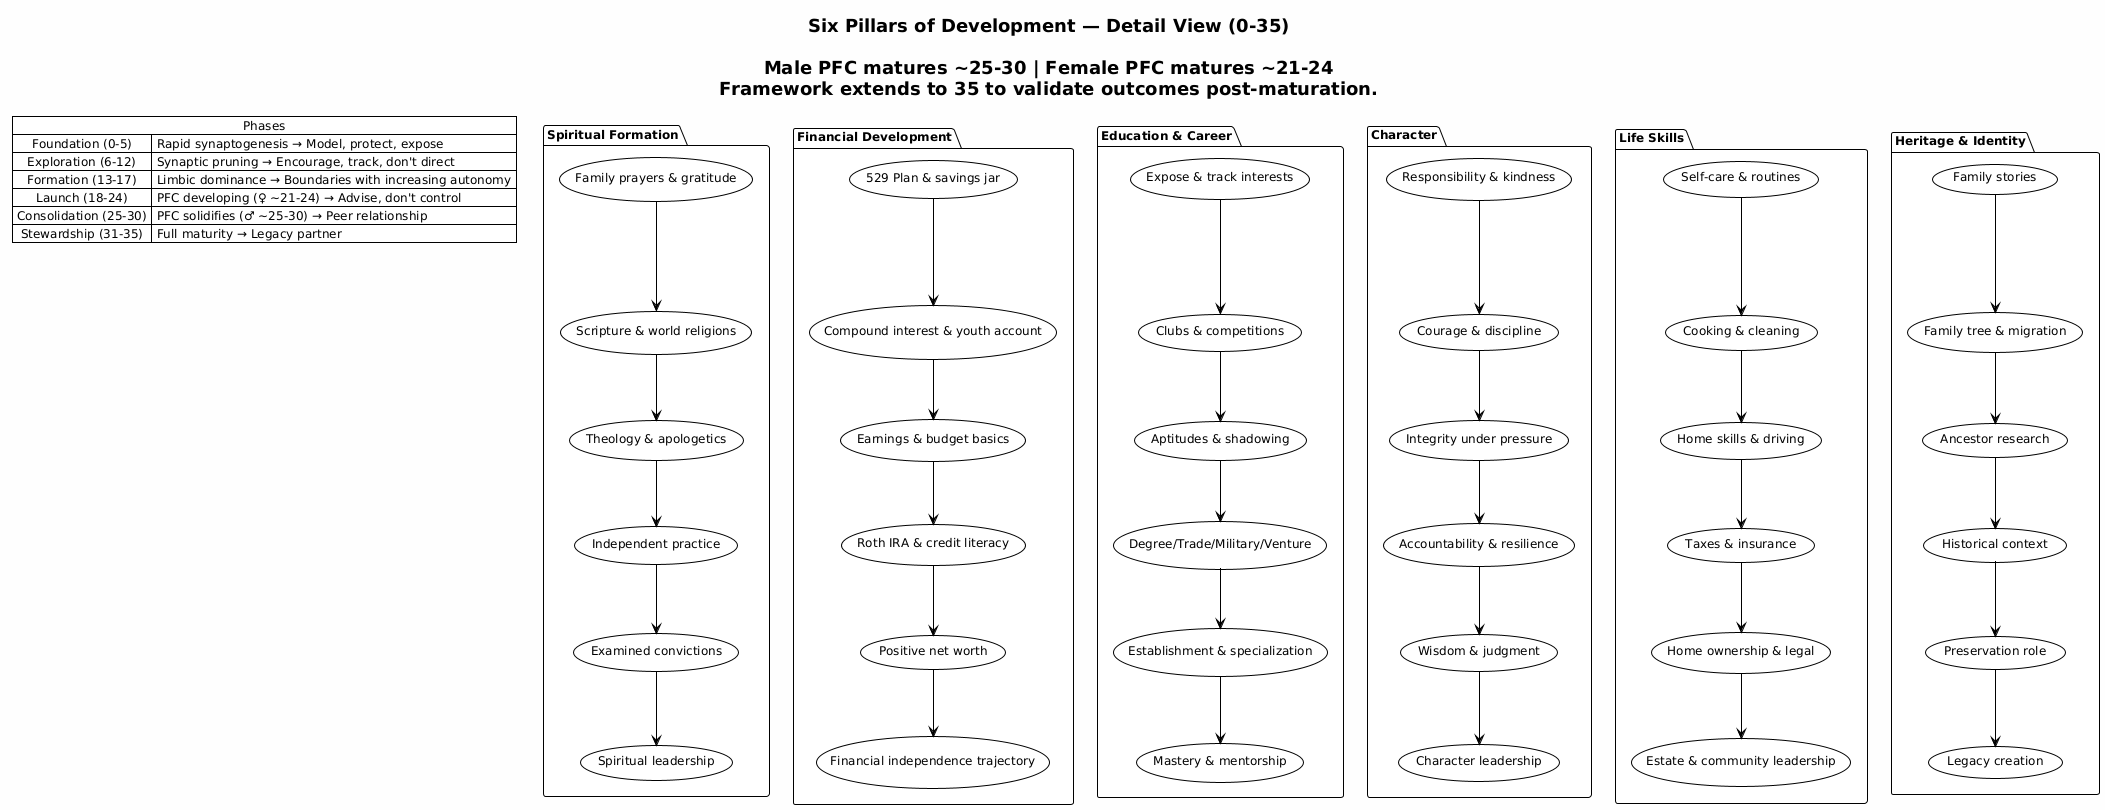

The diagram above was rendered by PlantUML. Its source (embedded in the PNG):
@startuml pillars_detail
!theme plain
skinparam backgroundColor #FEFEFE
skinparam defaultFontSize 12
skinparam titleFontSize 18

title Six Pillars of Development — Detail View (0-35)\n\nMale PFC matures ~25-30 | Female PFC matures ~21-24\nFramework extends to 35 to validate outcomes post-maturation.

map "Phases" as phases {
  Foundation (0-5) => Rapid synaptogenesis → Model, protect, expose
  Exploration (6-12) => Synaptic pruning → Encourage, track, don't direct
  Formation (13-17) => Limbic dominance → Boundaries with increasing autonomy
  Launch (18-24) => PFC developing (♀ ~21-24) → Advise, don't control
  Consolidation (25-30) => PFC solidifies (♂ ~25-30) → Peer relationship
  Stewardship (31-35) => Full maturity → Legacy partner
}

package "Spiritual Formation" {
  (Family prayers & gratitude) as sp1
  (Scripture & world religions) as sp2
  (Theology & apologetics) as sp3
  (Independent practice) as sp4
  (Examined convictions) as sp5
  (Spiritual leadership) as sp6
  sp1 --> sp2
  sp2 --> sp3
  sp3 --> sp4
  sp4 --> sp5
  sp5 --> sp6
}

package "Financial Development" {
  (529 Plan & savings jar) as fi1
  (Compound interest & youth account) as fi2
  (Earnings & budget basics) as fi3
  (Roth IRA & credit literacy) as fi4
  (Positive net worth) as fi5
  (Financial independence trajectory) as fi6
  fi1 --> fi2
  fi2 --> fi3
  fi3 --> fi4
  fi4 --> fi5
  fi5 --> fi6
}

package "Education & Career" {
  (Expose & track interests) as ed1
  (Clubs & competitions) as ed2
  (Aptitudes & shadowing) as ed3
  (Degree/Trade/Military/Venture) as ed4
  (Establishment & specialization) as ed5
  (Mastery & mentorship) as ed6
  ed1 --> ed2
  ed2 --> ed3
  ed3 --> ed4
  ed4 --> ed5
  ed5 --> ed6
}

package "Character" {
  (Responsibility & kindness) as ch1
  (Courage & discipline) as ch2
  (Integrity under pressure) as ch3
  (Accountability & resilience) as ch4
  (Wisdom & judgment) as ch5
  (Character leadership) as ch6
  ch1 --> ch2
  ch2 --> ch3
  ch3 --> ch4
  ch4 --> ch5
  ch5 --> ch6
}

package "Life Skills" {
  (Self-care & routines) as ls1
  (Cooking & cleaning) as ls2
  (Home skills & driving) as ls3
  (Taxes & insurance) as ls4
  (Home ownership & legal) as ls5
  (Estate & community leadership) as ls6
  ls1 --> ls2
  ls2 --> ls3
  ls3 --> ls4
  ls4 --> ls5
  ls5 --> ls6
}

package "Heritage & Identity" {
  (Family stories) as he1
  (Family tree & migration) as he2
  (Ancestor research) as he3
  (Historical context) as he4
  (Preservation role) as he5
  (Legacy creation) as he6
  he1 --> he2
  he2 --> he3
  he3 --> he4
  he4 --> he5
  he5 --> he6
}

@enduml